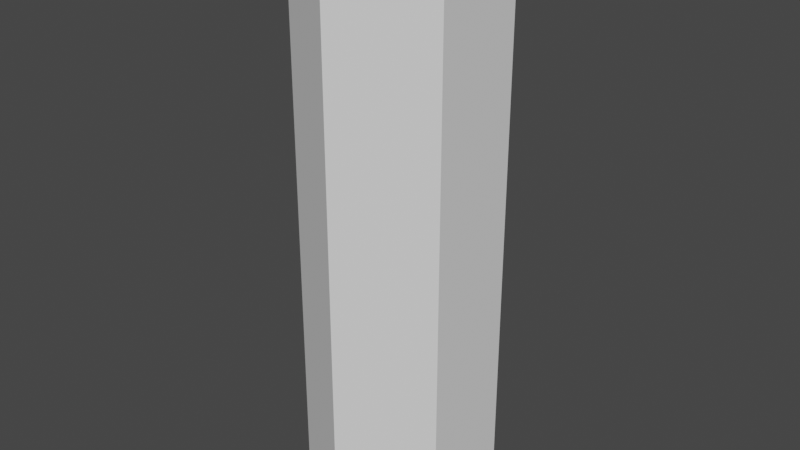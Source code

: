 # Source: Limb.blend  (saved by Blender 2.80.75; exported with 4.5.12 LTS)
import bpy
from mathutils import Matrix  # noqa: F401  (used for matrix-valued properties, if any)

bpy.ops.wm.read_factory_settings(use_empty=True)
scene = bpy.context.scene
scene.name = 'Scene'

# ---- collections
col_collection = bpy.data.collections.new('Collection'); scene.collection.children.link(col_collection)

# ---- world
world_world = bpy.data.worlds.new('World'); scene.world = world_world
world_world.use_nodes = True; world_world.node_tree.nodes.clear()
_N = world_world.node_tree.nodes; _L = world_world.node_tree.links
n0 = _N.new('ShaderNodeOutputWorld'); n0.name = 'World Output'; n0.location = (300, 300)
n1 = _N.new('ShaderNodeBackground'); n1.name = 'Background'; n1.location = (10, 300)
n1.inputs[0].default_value = (0.05088, 0.05088, 0.05088, 1.0)
_L.new(n1.outputs[0], n0.inputs[0])
n0.is_active_output = True
world_world.color = (0.05088, 0.05088, 0.05088)
world_world.use_sun_shadow = False
world_world.sun_shadow_jitter_overblur = 0.0

# ---- meshes
me_cylinder = bpy.data.meshes.new('Cylinder')
me_cylinder.from_pydata([(0.0, 0.5, -1.5), (0.0, 0.5, 1.5), (0.433, 0.25, -1.5), (0.433, 0.25, 1.5), (0.433, -0.25, -1.5), (0.433, -0.25, 1.5), (-4.371e-08, -0.5, -1.5), (-4.371e-08, -0.5, 1.5), (-0.433, -0.25, -1.5), (-0.433, -0.25, 1.5), (-0.433, 0.25, -1.5), (-0.433, 0.25, 1.5)], [], [(0, 1, 3, 2), (2, 3, 5, 4), (4, 5, 7, 6), (6, 7, 9, 8), (3, 1, 11, 9, 7, 5), (8, 9, 11, 10), (10, 11, 1, 0), (0, 2, 4, 6, 8, 10)])
_uv = me_cylinder.uv_layers.new(name='UVMap')
_uv.uv.foreach_set('vector', [1.0, 0.5, 1.0, 1.0, 0.8333, 1.0, 0.8333, 0.5, 0.8333, 0.5, 0.8333, 1.0, 0.6667, 1.0, 0.6667, 0.5, 0.6667, 0.5, 0.6667, 1.0, 0.5, 1.0, 0.5, 0.5, 0.5, 0.5, 0.5, 1.0, 0.3333, 1.0, 0.3333, 0.5, 0.4578, 0.37, 0.25, 0.49, 0.04215, 0.37, 0.04215, 0.13, 0.25, 0.01, 0.4578, 0.13, 0.3333, 0.5, 0.3333, 1.0, 0.1667, 1.0, 0.1667, 0.5, 0.1667, 0.5, 0.1667, 1.0, -8.941e-08, 1.0, -8.941e-08, 0.5, 0.75, 0.49, 0.9578, 0.37, 0.9578, 0.13, 0.75, 0.01, 0.5422, 0.13, 0.5422, 0.37])
me_cylinder.use_remesh_preserve_volume = False
me_cylinder.use_remesh_preserve_attributes = False
me_cylinder.use_mirror_vertex_groups = False
me_cylinder.update()

# ---- objects
ob_cylinder = bpy.data.objects.new('Cylinder', me_cylinder)

# ---- transforms, parenting, visibility, modifiers, constraints
ob_cylinder.location = (0.0, 0.0, 0.0)
ob_cylinder.lineart.crease_threshold = 0.0

# ---- collection membership
col_collection.objects.link(ob_cylinder)

# ---- scene / render settings (as saved in the file)
scene.frame_start = 1; scene.frame_end = 250; scene.frame_set(1)
scene.render.engine = 'BLENDER_EEVEE_NEXT'
scene.cycles.use_denoising = False
scene.cycles.samples = 128
scene.cycles.sampling_pattern = 'TABULATED_SOBOL'
scene.cycles.use_adaptive_sampling = False
scene.cycles.use_light_tree = False
scene.view_settings.view_transform = 'Filmic'
bpy.context.view_layer.update()

# ---- added for rendering (the .blend has no active camera and no usable light): camera, sun
cam_auto = bpy.data.cameras.new('AutoCamera')
cam_auto.lens = 50.0
cam_auto.sensor_width = 36.0
cam_auto.clip_end = 1000.0
ob_auto_camera = bpy.data.objects.new('AutoCamera', cam_auto)
scene.collection.objects.link(ob_auto_camera)
ob_auto_camera.location = (3.03355, -3.64026, 2.42684)
ob_auto_camera.rotation_euler = (1.09748, -7.21219e-08, 0.694738)
scene.camera = ob_auto_camera
light_auto_sun = bpy.data.lights.new('AutoSun', 'SUN')
light_auto_sun.energy = 3.0
light_auto_sun.angle = 0.0523599
ob_auto_sun = bpy.data.objects.new('AutoSun', light_auto_sun)
scene.collection.objects.link(ob_auto_sun)
ob_auto_sun.rotation_euler = (0.872665, 0.174533, 0.523599)
bpy.context.view_layer.update()
